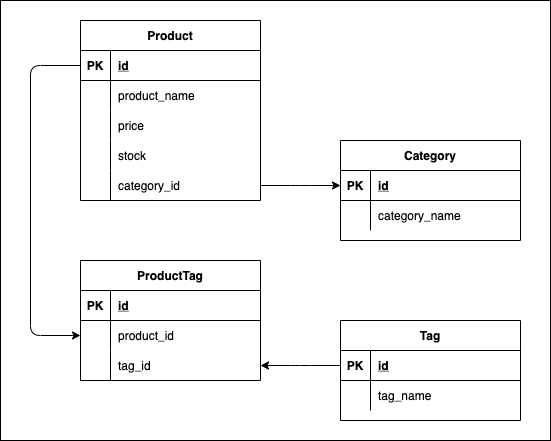

The diagram above was exported from draw.io. Its source (the exported page's mxGraphModel, read from the mxfile embedded in the PNG):
<mxGraphModel dx="2006" dy="427" grid="1" gridSize="10" guides="1" tooltips="1" connect="1" arrows="1" fold="1" page="1" pageScale="1" pageWidth="850" pageHeight="1100" math="0" shadow="0">
  <root>
    <mxCell id="0" />
    <mxCell id="1" parent="0" />
    <mxCell id="58" value="" style="rounded=0;whiteSpace=wrap;html=1;" vertex="1" parent="1">
      <mxGeometry x="-150" y="110" width="550" height="440" as="geometry" />
    </mxCell>
    <mxCell id="2" value="Category" style="shape=table;startSize=30;container=1;collapsible=1;childLayout=tableLayout;fixedRows=1;rowLines=0;fontStyle=1;align=center;resizeLast=1;" parent="1" vertex="1">
      <mxGeometry x="190" y="250" width="180" height="100" as="geometry" />
    </mxCell>
    <mxCell id="3" value="" style="shape=partialRectangle;collapsible=0;dropTarget=0;pointerEvents=0;fillColor=none;top=0;left=0;bottom=1;right=0;points=[[0,0.5],[1,0.5]];portConstraint=eastwest;" parent="2" vertex="1">
      <mxGeometry y="30" width="180" height="30" as="geometry" />
    </mxCell>
    <mxCell id="4" value="PK" style="shape=partialRectangle;connectable=0;fillColor=none;top=0;left=0;bottom=0;right=0;fontStyle=1;overflow=hidden;" parent="3" vertex="1">
      <mxGeometry width="30" height="30" as="geometry">
        <mxRectangle width="30" height="30" as="alternateBounds" />
      </mxGeometry>
    </mxCell>
    <mxCell id="5" value="id" style="shape=partialRectangle;connectable=0;fillColor=none;top=0;left=0;bottom=0;right=0;align=left;spacingLeft=6;fontStyle=5;overflow=hidden;" parent="3" vertex="1">
      <mxGeometry x="30" width="150" height="30" as="geometry">
        <mxRectangle width="150" height="30" as="alternateBounds" />
      </mxGeometry>
    </mxCell>
    <mxCell id="6" value="" style="shape=partialRectangle;collapsible=0;dropTarget=0;pointerEvents=0;fillColor=none;top=0;left=0;bottom=0;right=0;points=[[0,0.5],[1,0.5]];portConstraint=eastwest;" parent="2" vertex="1">
      <mxGeometry y="60" width="180" height="30" as="geometry" />
    </mxCell>
    <mxCell id="7" value="" style="shape=partialRectangle;connectable=0;fillColor=none;top=0;left=0;bottom=0;right=0;editable=1;overflow=hidden;" parent="6" vertex="1">
      <mxGeometry width="30" height="30" as="geometry">
        <mxRectangle width="30" height="30" as="alternateBounds" />
      </mxGeometry>
    </mxCell>
    <mxCell id="8" value="category_name" style="shape=partialRectangle;connectable=0;fillColor=none;top=0;left=0;bottom=0;right=0;align=left;spacingLeft=6;overflow=hidden;" parent="6" vertex="1">
      <mxGeometry x="30" width="150" height="30" as="geometry">
        <mxRectangle width="150" height="30" as="alternateBounds" />
      </mxGeometry>
    </mxCell>
    <mxCell id="15" value="Product" style="shape=table;startSize=30;container=1;collapsible=1;childLayout=tableLayout;fixedRows=1;rowLines=0;fontStyle=1;align=center;resizeLast=1;" parent="1" vertex="1">
      <mxGeometry x="-70" y="130" width="180" height="180" as="geometry">
        <mxRectangle x="-70" y="130" width="80" height="30" as="alternateBounds" />
      </mxGeometry>
    </mxCell>
    <mxCell id="16" value="" style="shape=partialRectangle;collapsible=0;dropTarget=0;pointerEvents=0;fillColor=none;top=0;left=0;bottom=1;right=0;points=[[0,0.5],[1,0.5]];portConstraint=eastwest;" parent="15" vertex="1">
      <mxGeometry y="30" width="180" height="30" as="geometry" />
    </mxCell>
    <mxCell id="17" value="PK" style="shape=partialRectangle;connectable=0;fillColor=none;top=0;left=0;bottom=0;right=0;fontStyle=1;overflow=hidden;" parent="16" vertex="1">
      <mxGeometry width="30" height="30" as="geometry">
        <mxRectangle width="30" height="30" as="alternateBounds" />
      </mxGeometry>
    </mxCell>
    <mxCell id="18" value="id" style="shape=partialRectangle;connectable=0;fillColor=none;top=0;left=0;bottom=0;right=0;align=left;spacingLeft=6;fontStyle=5;overflow=hidden;" parent="16" vertex="1">
      <mxGeometry x="30" width="150" height="30" as="geometry">
        <mxRectangle width="150" height="30" as="alternateBounds" />
      </mxGeometry>
    </mxCell>
    <mxCell id="19" value="" style="shape=partialRectangle;collapsible=0;dropTarget=0;pointerEvents=0;fillColor=none;top=0;left=0;bottom=0;right=0;points=[[0,0.5],[1,0.5]];portConstraint=eastwest;" parent="15" vertex="1">
      <mxGeometry y="60" width="180" height="30" as="geometry" />
    </mxCell>
    <mxCell id="20" value="" style="shape=partialRectangle;connectable=0;fillColor=none;top=0;left=0;bottom=0;right=0;editable=1;overflow=hidden;" parent="19" vertex="1">
      <mxGeometry width="30" height="30" as="geometry">
        <mxRectangle width="30" height="30" as="alternateBounds" />
      </mxGeometry>
    </mxCell>
    <mxCell id="21" value="product_name" style="shape=partialRectangle;connectable=0;fillColor=none;top=0;left=0;bottom=0;right=0;align=left;spacingLeft=6;overflow=hidden;" parent="19" vertex="1">
      <mxGeometry x="30" width="150" height="30" as="geometry">
        <mxRectangle width="150" height="30" as="alternateBounds" />
      </mxGeometry>
    </mxCell>
    <mxCell id="22" value="" style="shape=partialRectangle;collapsible=0;dropTarget=0;pointerEvents=0;fillColor=none;top=0;left=0;bottom=0;right=0;points=[[0,0.5],[1,0.5]];portConstraint=eastwest;" parent="15" vertex="1">
      <mxGeometry y="90" width="180" height="30" as="geometry" />
    </mxCell>
    <mxCell id="23" value="" style="shape=partialRectangle;connectable=0;fillColor=none;top=0;left=0;bottom=0;right=0;editable=1;overflow=hidden;" parent="22" vertex="1">
      <mxGeometry width="30" height="30" as="geometry">
        <mxRectangle width="30" height="30" as="alternateBounds" />
      </mxGeometry>
    </mxCell>
    <mxCell id="24" value="price " style="shape=partialRectangle;connectable=0;fillColor=none;top=0;left=0;bottom=0;right=0;align=left;spacingLeft=6;overflow=hidden;" parent="22" vertex="1">
      <mxGeometry x="30" width="150" height="30" as="geometry">
        <mxRectangle width="150" height="30" as="alternateBounds" />
      </mxGeometry>
    </mxCell>
    <object label="" placeholders="1" id="25">
      <mxCell style="shape=partialRectangle;collapsible=0;dropTarget=0;pointerEvents=0;fillColor=none;top=0;left=0;bottom=0;right=0;points=[[0,0.5],[1,0.5]];portConstraint=eastwest;" parent="15" vertex="1">
        <mxGeometry y="120" width="180" height="30" as="geometry" />
      </mxCell>
    </object>
    <mxCell id="26" value="" style="shape=partialRectangle;connectable=0;fillColor=none;top=0;left=0;bottom=0;right=0;editable=1;overflow=hidden;" parent="25" vertex="1">
      <mxGeometry width="30" height="30" as="geometry">
        <mxRectangle width="30" height="30" as="alternateBounds" />
      </mxGeometry>
    </mxCell>
    <mxCell id="27" value="stock" style="shape=partialRectangle;connectable=0;fillColor=none;top=0;left=0;bottom=0;right=0;align=left;spacingLeft=6;overflow=hidden;" parent="25" vertex="1">
      <mxGeometry x="30" width="150" height="30" as="geometry">
        <mxRectangle width="150" height="30" as="alternateBounds" />
      </mxGeometry>
    </mxCell>
    <mxCell id="28" style="shape=partialRectangle;collapsible=0;dropTarget=0;pointerEvents=0;fillColor=none;top=0;left=0;bottom=0;right=0;points=[[0,0.5],[1,0.5]];portConstraint=eastwest;" parent="15" vertex="1">
      <mxGeometry y="150" width="180" height="30" as="geometry" />
    </mxCell>
    <mxCell id="29" style="shape=partialRectangle;connectable=0;fillColor=none;top=0;left=0;bottom=0;right=0;editable=1;overflow=hidden;" parent="28" vertex="1">
      <mxGeometry width="30" height="30" as="geometry">
        <mxRectangle width="30" height="30" as="alternateBounds" />
      </mxGeometry>
    </mxCell>
    <mxCell id="30" value="category_id" style="shape=partialRectangle;connectable=0;fillColor=none;top=0;left=0;bottom=0;right=0;align=left;spacingLeft=6;overflow=hidden;" parent="28" vertex="1">
      <mxGeometry x="30" width="150" height="30" as="geometry">
        <mxRectangle width="150" height="30" as="alternateBounds" />
      </mxGeometry>
    </mxCell>
    <mxCell id="31" value="Tag" style="shape=table;startSize=30;container=1;collapsible=1;childLayout=tableLayout;fixedRows=1;rowLines=0;fontStyle=1;align=center;resizeLast=1;" parent="1" vertex="1">
      <mxGeometry x="190" y="430" width="180" height="100" as="geometry" />
    </mxCell>
    <mxCell id="32" value="" style="shape=partialRectangle;collapsible=0;dropTarget=0;pointerEvents=0;fillColor=none;top=0;left=0;bottom=1;right=0;points=[[0,0.5],[1,0.5]];portConstraint=eastwest;" parent="31" vertex="1">
      <mxGeometry y="30" width="180" height="30" as="geometry" />
    </mxCell>
    <mxCell id="33" value="PK" style="shape=partialRectangle;connectable=0;fillColor=none;top=0;left=0;bottom=0;right=0;fontStyle=1;overflow=hidden;" parent="32" vertex="1">
      <mxGeometry width="30" height="30" as="geometry">
        <mxRectangle width="30" height="30" as="alternateBounds" />
      </mxGeometry>
    </mxCell>
    <mxCell id="34" value="id" style="shape=partialRectangle;connectable=0;fillColor=none;top=0;left=0;bottom=0;right=0;align=left;spacingLeft=6;fontStyle=5;overflow=hidden;" parent="32" vertex="1">
      <mxGeometry x="30" width="150" height="30" as="geometry">
        <mxRectangle width="150" height="30" as="alternateBounds" />
      </mxGeometry>
    </mxCell>
    <mxCell id="35" value="" style="shape=partialRectangle;collapsible=0;dropTarget=0;pointerEvents=0;fillColor=none;top=0;left=0;bottom=0;right=0;points=[[0,0.5],[1,0.5]];portConstraint=eastwest;" parent="31" vertex="1">
      <mxGeometry y="60" width="180" height="30" as="geometry" />
    </mxCell>
    <mxCell id="36" value="" style="shape=partialRectangle;connectable=0;fillColor=none;top=0;left=0;bottom=0;right=0;editable=1;overflow=hidden;" parent="35" vertex="1">
      <mxGeometry width="30" height="30" as="geometry">
        <mxRectangle width="30" height="30" as="alternateBounds" />
      </mxGeometry>
    </mxCell>
    <mxCell id="37" value="tag_name" style="shape=partialRectangle;connectable=0;fillColor=none;top=0;left=0;bottom=0;right=0;align=left;spacingLeft=6;overflow=hidden;" parent="35" vertex="1">
      <mxGeometry x="30" width="150" height="30" as="geometry">
        <mxRectangle width="150" height="30" as="alternateBounds" />
      </mxGeometry>
    </mxCell>
    <mxCell id="38" value="ProductTag" style="shape=table;startSize=30;container=1;collapsible=1;childLayout=tableLayout;fixedRows=1;rowLines=0;fontStyle=1;align=center;resizeLast=1;" parent="1" vertex="1">
      <mxGeometry x="-70" y="370" width="180" height="120" as="geometry">
        <mxRectangle x="-70" y="130" width="80" height="30" as="alternateBounds" />
      </mxGeometry>
    </mxCell>
    <mxCell id="39" value="" style="shape=partialRectangle;collapsible=0;dropTarget=0;pointerEvents=0;fillColor=none;top=0;left=0;bottom=1;right=0;points=[[0,0.5],[1,0.5]];portConstraint=eastwest;" parent="38" vertex="1">
      <mxGeometry y="30" width="180" height="30" as="geometry" />
    </mxCell>
    <mxCell id="40" value="PK" style="shape=partialRectangle;connectable=0;fillColor=none;top=0;left=0;bottom=0;right=0;fontStyle=1;overflow=hidden;" parent="39" vertex="1">
      <mxGeometry width="30" height="30" as="geometry">
        <mxRectangle width="30" height="30" as="alternateBounds" />
      </mxGeometry>
    </mxCell>
    <mxCell id="41" value="id" style="shape=partialRectangle;connectable=0;fillColor=none;top=0;left=0;bottom=0;right=0;align=left;spacingLeft=6;fontStyle=5;overflow=hidden;" parent="39" vertex="1">
      <mxGeometry x="30" width="150" height="30" as="geometry">
        <mxRectangle width="150" height="30" as="alternateBounds" />
      </mxGeometry>
    </mxCell>
    <mxCell id="42" value="" style="shape=partialRectangle;collapsible=0;dropTarget=0;pointerEvents=0;fillColor=none;top=0;left=0;bottom=0;right=0;points=[[0,0.5],[1,0.5]];portConstraint=eastwest;" parent="38" vertex="1">
      <mxGeometry y="60" width="180" height="30" as="geometry" />
    </mxCell>
    <mxCell id="43" value="" style="shape=partialRectangle;connectable=0;fillColor=none;top=0;left=0;bottom=0;right=0;editable=1;overflow=hidden;" parent="42" vertex="1">
      <mxGeometry width="30" height="30" as="geometry">
        <mxRectangle width="30" height="30" as="alternateBounds" />
      </mxGeometry>
    </mxCell>
    <mxCell id="44" value="product_id" style="shape=partialRectangle;connectable=0;fillColor=none;top=0;left=0;bottom=0;right=0;align=left;spacingLeft=6;overflow=hidden;" parent="42" vertex="1">
      <mxGeometry x="30" width="150" height="30" as="geometry">
        <mxRectangle width="150" height="30" as="alternateBounds" />
      </mxGeometry>
    </mxCell>
    <mxCell id="45" value="" style="shape=partialRectangle;collapsible=0;dropTarget=0;pointerEvents=0;fillColor=none;top=0;left=0;bottom=0;right=0;points=[[0,0.5],[1,0.5]];portConstraint=eastwest;" parent="38" vertex="1">
      <mxGeometry y="90" width="180" height="30" as="geometry" />
    </mxCell>
    <mxCell id="46" value="" style="shape=partialRectangle;connectable=0;fillColor=none;top=0;left=0;bottom=0;right=0;editable=1;overflow=hidden;" parent="45" vertex="1">
      <mxGeometry width="30" height="30" as="geometry">
        <mxRectangle width="30" height="30" as="alternateBounds" />
      </mxGeometry>
    </mxCell>
    <mxCell id="47" value="tag_id" style="shape=partialRectangle;connectable=0;fillColor=none;top=0;left=0;bottom=0;right=0;align=left;spacingLeft=6;overflow=hidden;" parent="45" vertex="1">
      <mxGeometry x="30" width="150" height="30" as="geometry">
        <mxRectangle width="150" height="30" as="alternateBounds" />
      </mxGeometry>
    </mxCell>
    <mxCell id="54" style="edgeStyle=none;html=1;exitX=1;exitY=0.5;exitDx=0;exitDy=0;entryX=0;entryY=0.5;entryDx=0;entryDy=0;" parent="1" source="28" target="3" edge="1">
      <mxGeometry relative="1" as="geometry">
        <Array as="points">
          <mxPoint x="150" y="295" />
        </Array>
      </mxGeometry>
    </mxCell>
    <mxCell id="56" style="edgeStyle=none;html=1;exitX=0;exitY=0.5;exitDx=0;exitDy=0;" parent="1" source="16" edge="1">
      <mxGeometry relative="1" as="geometry">
        <mxPoint x="-70" y="445" as="targetPoint" />
        <Array as="points">
          <mxPoint x="-120" y="175" />
          <mxPoint x="-120" y="445" />
        </Array>
      </mxGeometry>
    </mxCell>
    <mxCell id="57" style="edgeStyle=none;html=1;exitX=0;exitY=0.5;exitDx=0;exitDy=0;entryX=1;entryY=0.5;entryDx=0;entryDy=0;" parent="1" source="32" target="45" edge="1">
      <mxGeometry relative="1" as="geometry">
        <Array as="points">
          <mxPoint x="150" y="475" />
        </Array>
      </mxGeometry>
    </mxCell>
  </root>
</mxGraphModel>